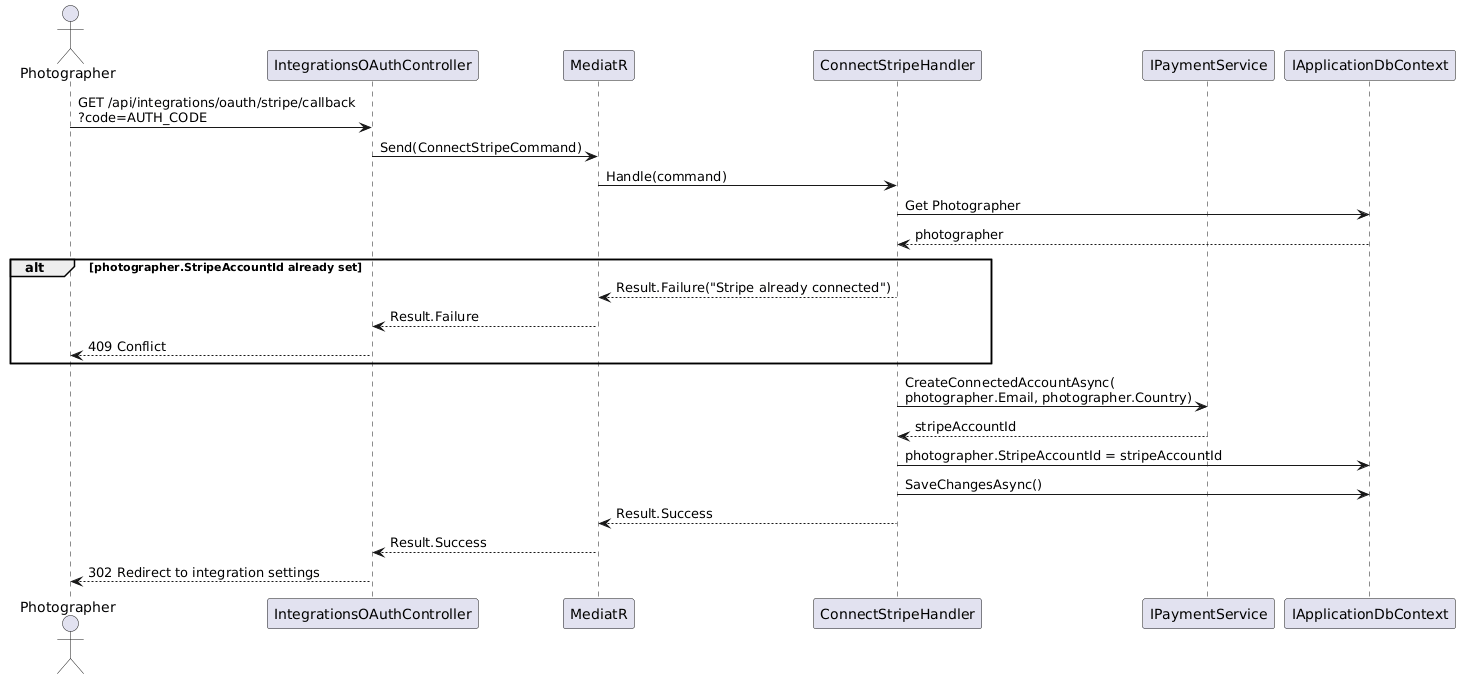

The diagram above was rendered by PlantUML. Its source (embedded in the PNG):
@startuml
actor Photographer as P
participant "IntegrationsOAuthController" as OC
participant "MediatR" as M
participant "ConnectStripeHandler" as H
participant "IPaymentService" as PS
participant "IApplicationDbContext" as DB

P -> OC : GET /api/integrations/oauth/stripe/callback\n?code=AUTH_CODE
OC -> M : Send(ConnectStripeCommand)
M -> H : Handle(command)
H -> DB : Get Photographer
DB --> H : photographer

alt photographer.StripeAccountId already set
  H --> M : Result.Failure("Stripe already connected")
  M --> OC : Result.Failure
  OC --> P : 409 Conflict
end

H -> PS : CreateConnectedAccountAsync(\nphotographer.Email, photographer.Country)
PS --> H : stripeAccountId
H -> DB : photographer.StripeAccountId = stripeAccountId
H -> DB : SaveChangesAsync()
H --> M : Result.Success
M --> OC : Result.Success
OC --> P : 302 Redirect to integration settings
@enduml